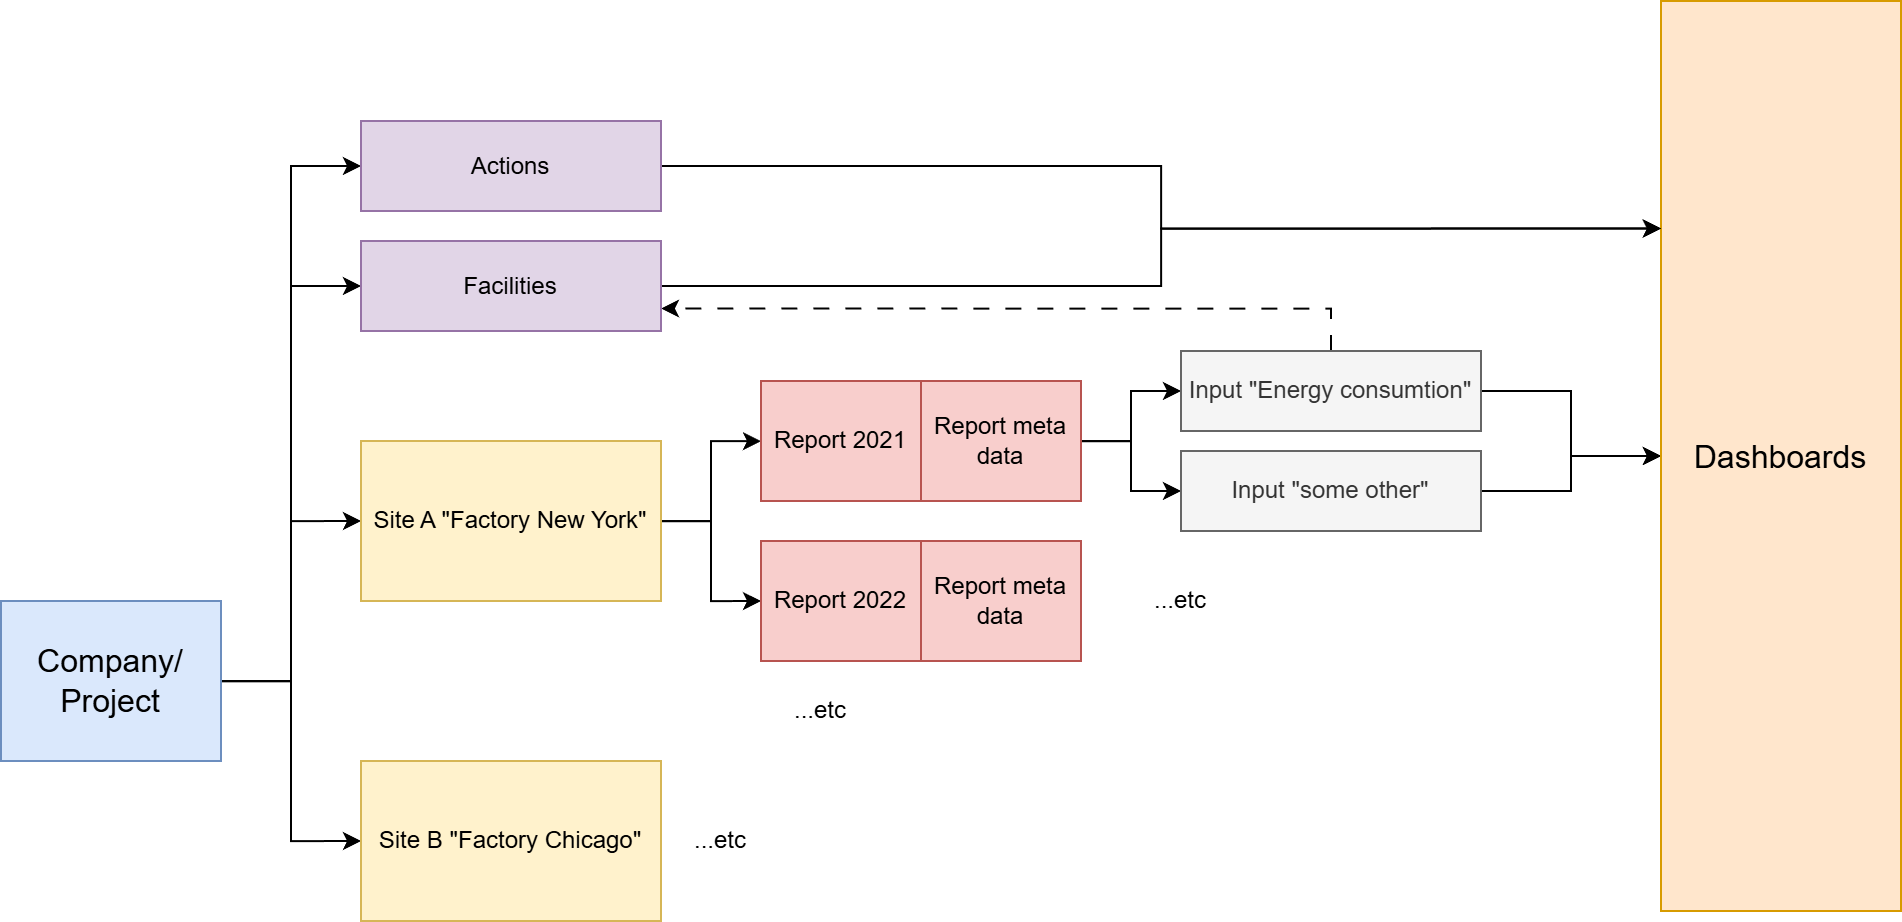

The diagram above was exported from draw.io. Its source (the exported page's mxGraphModel, read from the mxfile embedded in the PNG):
<mxGraphModel dx="1301" dy="855" grid="1" gridSize="10" guides="1" tooltips="1" connect="1" arrows="1" fold="1" page="1" pageScale="1" pageWidth="1169" pageHeight="827" math="0" shadow="0">
  <root>
    <mxCell id="0" />
    <mxCell id="1" parent="0" />
    <mxCell id="PLduxogGq62-R0KxqxKI-20" style="edgeStyle=orthogonalEdgeStyle;rounded=0;orthogonalLoop=1;jettySize=auto;html=1;entryX=0;entryY=0.5;entryDx=0;entryDy=0;" edge="1" parent="1" source="PLduxogGq62-R0KxqxKI-2" target="PLduxogGq62-R0KxqxKI-3">
      <mxGeometry relative="1" as="geometry" />
    </mxCell>
    <mxCell id="PLduxogGq62-R0KxqxKI-21" style="edgeStyle=orthogonalEdgeStyle;rounded=0;orthogonalLoop=1;jettySize=auto;html=1;entryX=0;entryY=0.5;entryDx=0;entryDy=0;" edge="1" parent="1" source="PLduxogGq62-R0KxqxKI-2" target="PLduxogGq62-R0KxqxKI-4">
      <mxGeometry relative="1" as="geometry" />
    </mxCell>
    <mxCell id="PLduxogGq62-R0KxqxKI-24" style="edgeStyle=orthogonalEdgeStyle;rounded=0;orthogonalLoop=1;jettySize=auto;html=1;entryX=0;entryY=0.5;entryDx=0;entryDy=0;" edge="1" parent="1" source="PLduxogGq62-R0KxqxKI-2" target="PLduxogGq62-R0KxqxKI-22">
      <mxGeometry relative="1" as="geometry">
        <Array as="points">
          <mxPoint x="245" y="410" />
          <mxPoint x="245" y="213" />
        </Array>
      </mxGeometry>
    </mxCell>
    <mxCell id="PLduxogGq62-R0KxqxKI-25" style="edgeStyle=orthogonalEdgeStyle;rounded=0;orthogonalLoop=1;jettySize=auto;html=1;entryX=0;entryY=0.5;entryDx=0;entryDy=0;" edge="1" parent="1" source="PLduxogGq62-R0KxqxKI-2" target="PLduxogGq62-R0KxqxKI-23">
      <mxGeometry relative="1" as="geometry" />
    </mxCell>
    <mxCell id="PLduxogGq62-R0KxqxKI-2" value="Company/&lt;div&gt;Project&lt;/div&gt;" style="rounded=0;whiteSpace=wrap;html=1;align=center;verticalAlign=middle;fontSize=16;fillColor=#dae8fc;strokeColor=#6c8ebf;" vertex="1" parent="1">
      <mxGeometry x="100" y="370" width="110" height="80" as="geometry" />
    </mxCell>
    <mxCell id="PLduxogGq62-R0KxqxKI-13" style="edgeStyle=orthogonalEdgeStyle;rounded=0;orthogonalLoop=1;jettySize=auto;html=1;" edge="1" parent="1" source="PLduxogGq62-R0KxqxKI-3" target="PLduxogGq62-R0KxqxKI-5">
      <mxGeometry relative="1" as="geometry" />
    </mxCell>
    <mxCell id="PLduxogGq62-R0KxqxKI-14" style="edgeStyle=orthogonalEdgeStyle;rounded=0;orthogonalLoop=1;jettySize=auto;html=1;entryX=0;entryY=0.5;entryDx=0;entryDy=0;" edge="1" parent="1" source="PLduxogGq62-R0KxqxKI-3" target="PLduxogGq62-R0KxqxKI-6">
      <mxGeometry relative="1" as="geometry" />
    </mxCell>
    <mxCell id="PLduxogGq62-R0KxqxKI-3" value="Site A &quot;Factory New York&quot;" style="rounded=0;whiteSpace=wrap;html=1;align=center;verticalAlign=middle;fillColor=#fff2cc;strokeColor=#d6b656;" vertex="1" parent="1">
      <mxGeometry x="280" y="290" width="150" height="80" as="geometry" />
    </mxCell>
    <mxCell id="PLduxogGq62-R0KxqxKI-4" value="Site B &quot;Factory Chicago&quot;" style="rounded=0;whiteSpace=wrap;html=1;align=center;verticalAlign=middle;fillColor=#fff2cc;strokeColor=#d6b656;" vertex="1" parent="1">
      <mxGeometry x="280" y="450" width="150" height="80" as="geometry" />
    </mxCell>
    <mxCell id="PLduxogGq62-R0KxqxKI-5" value="Report 2021" style="rounded=0;whiteSpace=wrap;html=1;align=center;verticalAlign=middle;fillColor=#f8cecc;strokeColor=#b85450;" vertex="1" parent="1">
      <mxGeometry x="480" y="260" width="80" height="60" as="geometry" />
    </mxCell>
    <mxCell id="PLduxogGq62-R0KxqxKI-6" value="Report 2022" style="rounded=0;whiteSpace=wrap;html=1;align=center;verticalAlign=middle;fillColor=#f8cecc;strokeColor=#b85450;" vertex="1" parent="1">
      <mxGeometry x="480" y="340" width="80" height="60" as="geometry" />
    </mxCell>
    <mxCell id="PLduxogGq62-R0KxqxKI-7" value="...etc" style="text;html=1;align=center;verticalAlign=middle;whiteSpace=wrap;rounded=0;" vertex="1" parent="1">
      <mxGeometry x="430" y="475" width="60" height="30" as="geometry" />
    </mxCell>
    <mxCell id="PLduxogGq62-R0KxqxKI-15" style="edgeStyle=orthogonalEdgeStyle;rounded=0;orthogonalLoop=1;jettySize=auto;html=1;" edge="1" parent="1" source="PLduxogGq62-R0KxqxKI-8" target="PLduxogGq62-R0KxqxKI-10">
      <mxGeometry relative="1" as="geometry" />
    </mxCell>
    <mxCell id="PLduxogGq62-R0KxqxKI-16" style="edgeStyle=orthogonalEdgeStyle;rounded=0;orthogonalLoop=1;jettySize=auto;html=1;entryX=0;entryY=0.5;entryDx=0;entryDy=0;" edge="1" parent="1" source="PLduxogGq62-R0KxqxKI-8" target="PLduxogGq62-R0KxqxKI-11">
      <mxGeometry relative="1" as="geometry" />
    </mxCell>
    <mxCell id="PLduxogGq62-R0KxqxKI-8" value="Report meta data" style="rounded=0;whiteSpace=wrap;html=1;align=center;verticalAlign=middle;fillColor=#f8cecc;strokeColor=#b85450;" vertex="1" parent="1">
      <mxGeometry x="560" y="260" width="80" height="60" as="geometry" />
    </mxCell>
    <mxCell id="PLduxogGq62-R0KxqxKI-9" value="Report meta data" style="rounded=0;whiteSpace=wrap;html=1;align=center;verticalAlign=middle;fillColor=#f8cecc;strokeColor=#b85450;" vertex="1" parent="1">
      <mxGeometry x="560" y="340" width="80" height="60" as="geometry" />
    </mxCell>
    <mxCell id="PLduxogGq62-R0KxqxKI-31" style="edgeStyle=orthogonalEdgeStyle;rounded=0;orthogonalLoop=1;jettySize=auto;html=1;entryX=0;entryY=0.5;entryDx=0;entryDy=0;" edge="1" parent="1" source="PLduxogGq62-R0KxqxKI-10" target="PLduxogGq62-R0KxqxKI-17">
      <mxGeometry relative="1" as="geometry" />
    </mxCell>
    <mxCell id="PLduxogGq62-R0KxqxKI-34" style="edgeStyle=orthogonalEdgeStyle;rounded=0;orthogonalLoop=1;jettySize=auto;html=1;entryX=1;entryY=0.75;entryDx=0;entryDy=0;dashed=1;dashPattern=8 8;" edge="1" parent="1" source="PLduxogGq62-R0KxqxKI-10" target="PLduxogGq62-R0KxqxKI-22">
      <mxGeometry relative="1" as="geometry">
        <Array as="points">
          <mxPoint x="765" y="224" />
        </Array>
      </mxGeometry>
    </mxCell>
    <mxCell id="PLduxogGq62-R0KxqxKI-10" value="Input &quot;Energy consumtion&quot;" style="rounded=0;whiteSpace=wrap;html=1;align=center;verticalAlign=middle;fillColor=#f5f5f5;fontColor=#333333;strokeColor=#666666;" vertex="1" parent="1">
      <mxGeometry x="690" y="245" width="150" height="40" as="geometry" />
    </mxCell>
    <mxCell id="PLduxogGq62-R0KxqxKI-32" style="edgeStyle=orthogonalEdgeStyle;rounded=0;orthogonalLoop=1;jettySize=auto;html=1;entryX=0;entryY=0.5;entryDx=0;entryDy=0;" edge="1" parent="1" source="PLduxogGq62-R0KxqxKI-11" target="PLduxogGq62-R0KxqxKI-17">
      <mxGeometry relative="1" as="geometry" />
    </mxCell>
    <mxCell id="PLduxogGq62-R0KxqxKI-11" value="Input &quot;some other&quot;" style="rounded=0;whiteSpace=wrap;html=1;align=center;verticalAlign=middle;fillColor=#f5f5f5;fontColor=#333333;strokeColor=#666666;" vertex="1" parent="1">
      <mxGeometry x="690" y="295" width="150" height="40" as="geometry" />
    </mxCell>
    <mxCell id="PLduxogGq62-R0KxqxKI-12" value="...etc" style="text;html=1;align=center;verticalAlign=middle;whiteSpace=wrap;rounded=0;" vertex="1" parent="1">
      <mxGeometry x="660" y="355" width="60" height="30" as="geometry" />
    </mxCell>
    <mxCell id="PLduxogGq62-R0KxqxKI-17" value="Dashboards" style="rounded=0;whiteSpace=wrap;html=1;align=center;verticalAlign=middle;fontSize=16;fillColor=#ffe6cc;strokeColor=#d79b00;" vertex="1" parent="1">
      <mxGeometry x="930" y="70" width="120" height="455" as="geometry" />
    </mxCell>
    <mxCell id="PLduxogGq62-R0KxqxKI-19" value="...etc" style="text;html=1;align=center;verticalAlign=middle;whiteSpace=wrap;rounded=0;" vertex="1" parent="1">
      <mxGeometry x="480" y="410" width="60" height="30" as="geometry" />
    </mxCell>
    <mxCell id="PLduxogGq62-R0KxqxKI-30" style="edgeStyle=orthogonalEdgeStyle;rounded=0;orthogonalLoop=1;jettySize=auto;html=1;entryX=0;entryY=0.25;entryDx=0;entryDy=0;" edge="1" parent="1" source="PLduxogGq62-R0KxqxKI-22" target="PLduxogGq62-R0KxqxKI-17">
      <mxGeometry relative="1" as="geometry" />
    </mxCell>
    <mxCell id="PLduxogGq62-R0KxqxKI-22" value="Facilities" style="rounded=0;whiteSpace=wrap;html=1;align=center;verticalAlign=middle;fillColor=#e1d5e7;strokeColor=#9673a6;" vertex="1" parent="1">
      <mxGeometry x="280" y="190" width="150" height="45" as="geometry" />
    </mxCell>
    <mxCell id="PLduxogGq62-R0KxqxKI-29" style="edgeStyle=orthogonalEdgeStyle;rounded=0;orthogonalLoop=1;jettySize=auto;html=1;entryX=0;entryY=0.25;entryDx=0;entryDy=0;" edge="1" parent="1" source="PLduxogGq62-R0KxqxKI-23" target="PLduxogGq62-R0KxqxKI-17">
      <mxGeometry relative="1" as="geometry" />
    </mxCell>
    <mxCell id="PLduxogGq62-R0KxqxKI-23" value="Actions" style="rounded=0;whiteSpace=wrap;html=1;align=center;verticalAlign=middle;fillColor=#e1d5e7;strokeColor=#9673a6;" vertex="1" parent="1">
      <mxGeometry x="280" y="130" width="150" height="45" as="geometry" />
    </mxCell>
  </root>
</mxGraphModel>